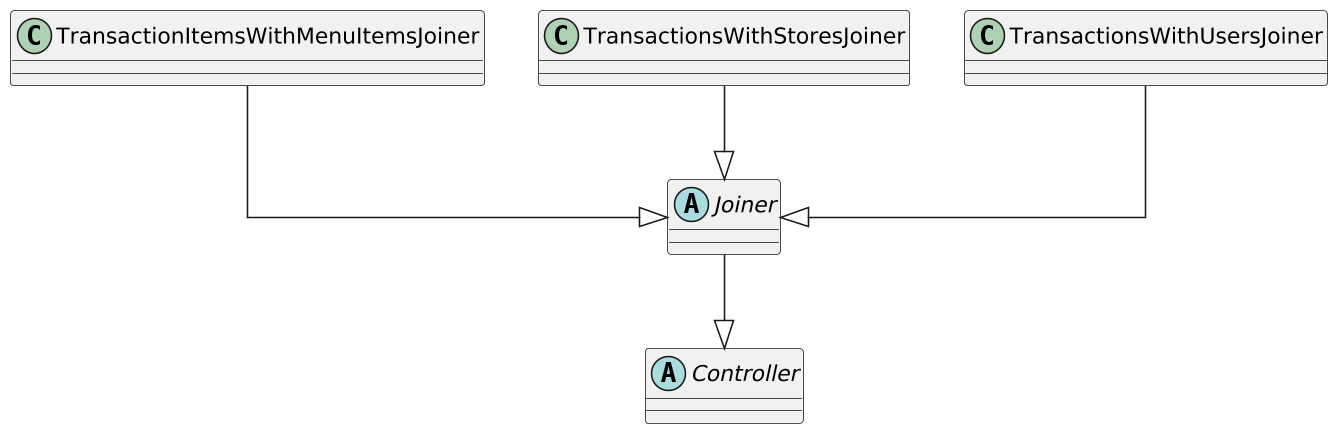

The diagram above was rendered by PlantUML. Its source (embedded in the PNG):
@startuml
skinparam classAttributeIconSize 0
skinparam shadowing false
skinparam dpi 150
skinparam packageStyle rectangle
skinparam linetype ortho

' ======================= CLASSES =======================

abstract class Controller
abstract class Joiner

class TransactionItemsWithMenuItemsJoiner
class TransactionsWithStoresJoiner
class TransactionsWithUsersJoiner

' ======================= RELATIONSHIPS =======================

Joiner --|> Controller
TransactionItemsWithMenuItemsJoiner --|> Joiner
TransactionsWithStoresJoiner --|> Joiner
TransactionsWithUsersJoiner --|> Joiner

' ======================= STYLING =======================
top to bottom direction
@enduml